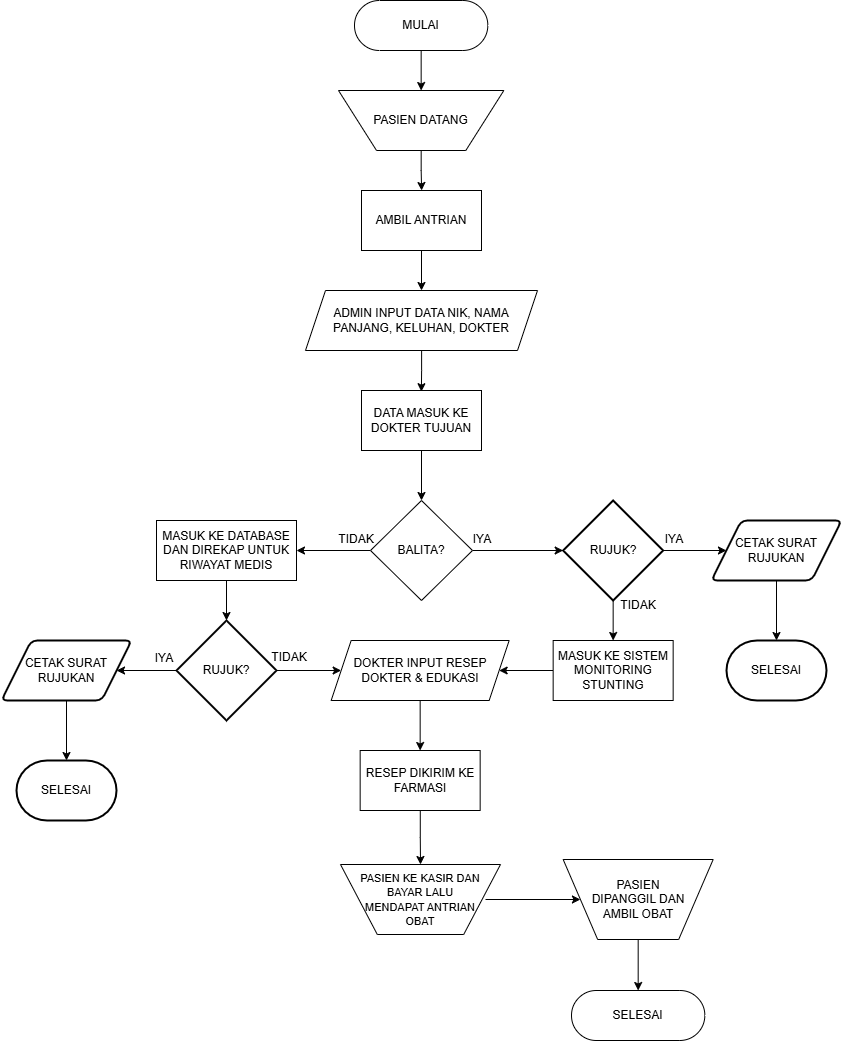

The diagram above was exported from draw.io. Its source (the exported page's mxGraphModel, read from the mxfile embedded in the PNG):
<mxGraphModel dx="2136" dy="1104" grid="1" gridSize="10" guides="1" tooltips="1" connect="1" arrows="1" fold="1" page="1" pageScale="1" pageWidth="850" pageHeight="1100" math="0" shadow="0">
  <root>
    <mxCell id="0" />
    <mxCell id="1" parent="0" />
    <mxCell id="HNZSyL-BYGBla7OPk6MC-27" edge="1" parent="1" source="XVUGU3ezVFUMln4WS1gb-2" style="edgeStyle=orthogonalEdgeStyle;rounded=0;orthogonalLoop=1;jettySize=auto;html=1;" target="HNZSyL-BYGBla7OPk6MC-14">
      <mxGeometry relative="1" as="geometry" />
    </mxCell>
    <mxCell id="XVUGU3ezVFUMln4WS1gb-2" parent="1" style="html=1;dashed=0;whiteSpace=wrap;shape=mxgraph.dfd.start" value="MULAI" vertex="1">
      <mxGeometry height="50" width="133.33" x="358" y="30" as="geometry" />
    </mxCell>
    <mxCell id="HNZSyL-BYGBla7OPk6MC-29" edge="1" parent="1" source="HNZSyL-BYGBla7OPk6MC-2" style="edgeStyle=orthogonalEdgeStyle;rounded=0;orthogonalLoop=1;jettySize=auto;html=1;" target="HNZSyL-BYGBla7OPk6MC-3">
      <mxGeometry relative="1" as="geometry" />
    </mxCell>
    <mxCell id="HNZSyL-BYGBla7OPk6MC-2" parent="1" style="rounded=0;whiteSpace=wrap;html=1;" value="AMBIL ANTRIAN" vertex="1">
      <mxGeometry height="60" width="120" x="365" y="220" as="geometry" />
    </mxCell>
    <mxCell id="HNZSyL-BYGBla7OPk6MC-3" parent="1" style="shape=parallelogram;perimeter=parallelogramPerimeter;whiteSpace=wrap;html=1;fixedSize=1;" value="ADMIN INPUT DATA NIK, NAMA PANJANG, KELUHAN, DOKTER" vertex="1">
      <mxGeometry height="60" width="232" x="309" y="320" as="geometry" />
    </mxCell>
    <mxCell id="HNZSyL-BYGBla7OPk6MC-31" edge="1" parent="1" source="HNZSyL-BYGBla7OPk6MC-4" style="edgeStyle=orthogonalEdgeStyle;rounded=0;orthogonalLoop=1;jettySize=auto;html=1;entryX=0.5;entryY=0;entryDx=0;entryDy=0;" target="HNZSyL-BYGBla7OPk6MC-5">
      <mxGeometry relative="1" as="geometry" />
    </mxCell>
    <mxCell id="HNZSyL-BYGBla7OPk6MC-4" parent="1" style="rounded=0;whiteSpace=wrap;html=1;" value="DATA MASUK KE DOKTER TUJUAN" vertex="1">
      <mxGeometry height="60" width="120" x="365" y="420" as="geometry" />
    </mxCell>
    <mxCell id="HNZSyL-BYGBla7OPk6MC-34" edge="1" parent="1" source="HNZSyL-BYGBla7OPk6MC-5" style="edgeStyle=orthogonalEdgeStyle;rounded=0;orthogonalLoop=1;jettySize=auto;html=1;" target="HNZSyL-BYGBla7OPk6MC-18">
      <mxGeometry relative="1" as="geometry" />
    </mxCell>
    <mxCell id="HNZSyL-BYGBla7OPk6MC-35" edge="1" parent="1" source="HNZSyL-BYGBla7OPk6MC-5" style="edgeStyle=orthogonalEdgeStyle;rounded=0;orthogonalLoop=1;jettySize=auto;html=1;entryX=1;entryY=0.5;entryDx=0;entryDy=0;" target="HNZSyL-BYGBla7OPk6MC-6">
      <mxGeometry relative="1" as="geometry" />
    </mxCell>
    <mxCell id="HNZSyL-BYGBla7OPk6MC-5" parent="1" style="rhombus;whiteSpace=wrap;html=1;" value="BALITA?" vertex="1">
      <mxGeometry height="100" width="102" x="374" y="530" as="geometry" />
    </mxCell>
    <mxCell id="HNZSyL-BYGBla7OPk6MC-6" parent="1" style="rounded=0;whiteSpace=wrap;html=1;" value="MASUK KE DATABASE DAN DIREKAP UNTUK RIWAYAT MEDIS" vertex="1">
      <mxGeometry height="60" width="140" x="160" y="550" as="geometry" />
    </mxCell>
    <mxCell id="HNZSyL-BYGBla7OPk6MC-39" edge="1" parent="1" source="HNZSyL-BYGBla7OPk6MC-7" style="edgeStyle=orthogonalEdgeStyle;rounded=0;orthogonalLoop=1;jettySize=auto;html=1;" target="HNZSyL-BYGBla7OPk6MC-8">
      <mxGeometry relative="1" as="geometry" />
    </mxCell>
    <mxCell id="HNZSyL-BYGBla7OPk6MC-7" parent="1" style="rounded=0;whiteSpace=wrap;html=1;" value="MASUK KE SISTEM MONITORING STUNTING" vertex="1">
      <mxGeometry height="60" width="120" x="556.66" y="670" as="geometry" />
    </mxCell>
    <mxCell id="HNZSyL-BYGBla7OPk6MC-42" edge="1" parent="1" source="HNZSyL-BYGBla7OPk6MC-8" style="edgeStyle=orthogonalEdgeStyle;rounded=0;orthogonalLoop=1;jettySize=auto;html=1;" target="HNZSyL-BYGBla7OPk6MC-9">
      <mxGeometry relative="1" as="geometry" />
    </mxCell>
    <mxCell id="HNZSyL-BYGBla7OPk6MC-8" parent="1" style="shape=parallelogram;perimeter=parallelogramPerimeter;whiteSpace=wrap;html=1;fixedSize=1;" value="DOKTER INPUT RESEP DOKTER &amp;amp; EDUKASI" vertex="1">
      <mxGeometry height="60" width="178" x="334.66" y="670" as="geometry" />
    </mxCell>
    <mxCell id="HNZSyL-BYGBla7OPk6MC-43" edge="1" parent="1" source="HNZSyL-BYGBla7OPk6MC-9" style="edgeStyle=orthogonalEdgeStyle;rounded=0;orthogonalLoop=1;jettySize=auto;html=1;entryX=0.5;entryY=1;entryDx=0;entryDy=0;" target="HNZSyL-BYGBla7OPk6MC-16">
      <mxGeometry relative="1" as="geometry" />
    </mxCell>
    <mxCell id="HNZSyL-BYGBla7OPk6MC-9" parent="1" style="rounded=0;whiteSpace=wrap;html=1;" value="RESEP DIKIRIM KE FARMASI" vertex="1">
      <mxGeometry height="60" width="120" x="363.66" y="780" as="geometry" />
    </mxCell>
    <mxCell id="HNZSyL-BYGBla7OPk6MC-13" parent="1" style="html=1;dashed=0;whiteSpace=wrap;shape=mxgraph.dfd.start" value="SELESAI" vertex="1">
      <mxGeometry height="50" width="133.33" x="575.01" y="1020" as="geometry" />
    </mxCell>
    <mxCell id="HNZSyL-BYGBla7OPk6MC-28" edge="1" parent="1" source="HNZSyL-BYGBla7OPk6MC-14" style="edgeStyle=orthogonalEdgeStyle;rounded=0;orthogonalLoop=1;jettySize=auto;html=1;" target="HNZSyL-BYGBla7OPk6MC-2">
      <mxGeometry relative="1" as="geometry" />
    </mxCell>
    <mxCell id="HNZSyL-BYGBla7OPk6MC-14" parent="1" style="verticalLabelPosition=middle;verticalAlign=middle;html=1;shape=trapezoid;perimeter=trapezoidPerimeter;whiteSpace=wrap;size=0.23;arcSize=10;flipV=1;labelPosition=center;align=center;legacyAnchorPoints=0;" value="PASIEN DATANG" vertex="1">
      <mxGeometry height="60" width="165.34" x="342" y="120" as="geometry" />
    </mxCell>
    <mxCell id="HNZSyL-BYGBla7OPk6MC-40" edge="1" parent="1" source="HNZSyL-BYGBla7OPk6MC-17" style="edgeStyle=orthogonalEdgeStyle;rounded=0;orthogonalLoop=1;jettySize=auto;html=1;entryX=0;entryY=0.5;entryDx=0;entryDy=0;" target="HNZSyL-BYGBla7OPk6MC-8">
      <mxGeometry relative="1" as="geometry" />
    </mxCell>
    <mxCell id="HNZSyL-BYGBla7OPk6MC-46" edge="1" parent="1" source="HNZSyL-BYGBla7OPk6MC-17" style="edgeStyle=orthogonalEdgeStyle;rounded=0;orthogonalLoop=1;jettySize=auto;html=1;entryX=1;entryY=0.5;entryDx=0;entryDy=0;" target="HNZSyL-BYGBla7OPk6MC-19">
      <mxGeometry relative="1" as="geometry" />
    </mxCell>
    <mxCell id="HNZSyL-BYGBla7OPk6MC-17" parent="1" style="strokeWidth=2;html=1;shape=mxgraph.flowchart.decision;whiteSpace=wrap;" value="RUJUK?" vertex="1">
      <mxGeometry height="100" width="100" x="180" y="650" as="geometry" />
    </mxCell>
    <mxCell id="HNZSyL-BYGBla7OPk6MC-36" edge="1" parent="1" source="HNZSyL-BYGBla7OPk6MC-18" style="edgeStyle=orthogonalEdgeStyle;rounded=0;orthogonalLoop=1;jettySize=auto;html=1;entryX=0;entryY=0.5;entryDx=0;entryDy=0;" target="HNZSyL-BYGBla7OPk6MC-20">
      <mxGeometry relative="1" as="geometry" />
    </mxCell>
    <mxCell id="HNZSyL-BYGBla7OPk6MC-38" edge="1" parent="1" source="HNZSyL-BYGBla7OPk6MC-18" style="edgeStyle=orthogonalEdgeStyle;rounded=0;orthogonalLoop=1;jettySize=auto;html=1;entryX=0.5;entryY=0;entryDx=0;entryDy=0;" target="HNZSyL-BYGBla7OPk6MC-7">
      <mxGeometry relative="1" as="geometry" />
    </mxCell>
    <mxCell id="HNZSyL-BYGBla7OPk6MC-18" parent="1" style="strokeWidth=2;html=1;shape=mxgraph.flowchart.decision;whiteSpace=wrap;" value="RUJUK?" vertex="1">
      <mxGeometry height="100" width="100" x="566.67" y="530" as="geometry" />
    </mxCell>
    <mxCell id="HNZSyL-BYGBla7OPk6MC-47" edge="1" parent="1" source="HNZSyL-BYGBla7OPk6MC-19" style="edgeStyle=orthogonalEdgeStyle;rounded=0;orthogonalLoop=1;jettySize=auto;html=1;" target="HNZSyL-BYGBla7OPk6MC-21">
      <mxGeometry relative="1" as="geometry" />
    </mxCell>
    <mxCell id="HNZSyL-BYGBla7OPk6MC-19" parent="1" style="shape=parallelogram;html=1;strokeWidth=2;perimeter=parallelogramPerimeter;whiteSpace=wrap;rounded=1;arcSize=12;size=0.23;" value="CETAK SURAT RUJUKAN" vertex="1">
      <mxGeometry height="60" width="130" x="5" y="670" as="geometry" />
    </mxCell>
    <mxCell id="HNZSyL-BYGBla7OPk6MC-20" parent="1" style="shape=parallelogram;html=1;strokeWidth=2;perimeter=parallelogramPerimeter;whiteSpace=wrap;rounded=1;arcSize=12;size=0.23;" value="CETAK SURAT RUJUKAN" vertex="1">
      <mxGeometry height="60" width="130" x="715" y="550" as="geometry" />
    </mxCell>
    <mxCell id="HNZSyL-BYGBla7OPk6MC-21" parent="1" style="strokeWidth=2;html=1;shape=mxgraph.flowchart.terminator;whiteSpace=wrap;" value="SELESAI" vertex="1">
      <mxGeometry height="60" width="100" x="20" y="790" as="geometry" />
    </mxCell>
    <mxCell id="HNZSyL-BYGBla7OPk6MC-22" parent="1" style="strokeWidth=2;html=1;shape=mxgraph.flowchart.terminator;whiteSpace=wrap;" value="SELESAI" vertex="1">
      <mxGeometry height="60" width="100" x="730" y="670" as="geometry" />
    </mxCell>
    <mxCell id="HNZSyL-BYGBla7OPk6MC-26" connectable="0" parent="1" style="group" value="" vertex="1">
      <mxGeometry height="70" width="160" x="344" y="894" as="geometry" />
    </mxCell>
    <mxCell id="HNZSyL-BYGBla7OPk6MC-16" parent="HNZSyL-BYGBla7OPk6MC-26" style="verticalLabelPosition=middle;verticalAlign=middle;html=1;shape=trapezoid;perimeter=trapezoidPerimeter;whiteSpace=wrap;size=0.23;arcSize=10;flipV=1;labelPosition=center;align=center;legacyAnchorPoints=0;" value="" vertex="1">
      <mxGeometry height="70" width="160" as="geometry" />
    </mxCell>
    <mxCell id="HNZSyL-BYGBla7OPk6MC-24" parent="HNZSyL-BYGBla7OPk6MC-26" style="text;html=1;whiteSpace=wrap;strokeColor=none;fillColor=none;align=center;verticalAlign=middle;rounded=0;" value="&lt;font style=&quot;font-size: 11px;&quot;&gt;PASIEN KE KASIR DAN BAYAR LALU MENDAPAT ANTRIAN OBAT&lt;/font&gt;" vertex="1">
      <mxGeometry height="30" width="130" x="15" y="20" as="geometry" />
    </mxCell>
    <mxCell id="HNZSyL-BYGBla7OPk6MC-30" edge="1" parent="1" source="HNZSyL-BYGBla7OPk6MC-3" style="edgeStyle=orthogonalEdgeStyle;rounded=0;orthogonalLoop=1;jettySize=auto;html=1;entryX=0.499;entryY=0.02;entryDx=0;entryDy=0;entryPerimeter=0;" target="HNZSyL-BYGBla7OPk6MC-4">
      <mxGeometry relative="1" as="geometry">
        <Array as="points" />
      </mxGeometry>
    </mxCell>
    <mxCell id="HNZSyL-BYGBla7OPk6MC-32" parent="1" style="text;html=1;whiteSpace=wrap;strokeColor=none;fillColor=none;align=center;verticalAlign=middle;rounded=0;" value="IYA" vertex="1">
      <mxGeometry height="30" width="60" x="455.99999999999994" y="554" as="geometry" />
    </mxCell>
    <mxCell id="HNZSyL-BYGBla7OPk6MC-33" parent="1" style="text;html=1;whiteSpace=wrap;strokeColor=none;fillColor=none;align=center;verticalAlign=middle;rounded=0;" value="TIDAK" vertex="1">
      <mxGeometry height="30" width="60" x="330" y="554" as="geometry" />
    </mxCell>
    <mxCell id="HNZSyL-BYGBla7OPk6MC-37" edge="1" parent="1" source="HNZSyL-BYGBla7OPk6MC-20" style="edgeStyle=orthogonalEdgeStyle;rounded=0;orthogonalLoop=1;jettySize=auto;html=1;entryX=0.5;entryY=0;entryDx=0;entryDy=0;entryPerimeter=0;" target="HNZSyL-BYGBla7OPk6MC-22">
      <mxGeometry relative="1" as="geometry" />
    </mxCell>
    <mxCell id="HNZSyL-BYGBla7OPk6MC-41" edge="1" parent="1" source="HNZSyL-BYGBla7OPk6MC-6" style="edgeStyle=orthogonalEdgeStyle;rounded=0;orthogonalLoop=1;jettySize=auto;html=1;entryX=0.5;entryY=0;entryDx=0;entryDy=0;entryPerimeter=0;" target="HNZSyL-BYGBla7OPk6MC-17">
      <mxGeometry relative="1" as="geometry" />
    </mxCell>
    <mxCell id="HNZSyL-BYGBla7OPk6MC-44" edge="1" parent="1" source="HNZSyL-BYGBla7OPk6MC-24" style="edgeStyle=orthogonalEdgeStyle;rounded=0;orthogonalLoop=1;jettySize=auto;html=1;entryX=0;entryY=0.5;entryDx=0;entryDy=0;" target="HNZSyL-BYGBla7OPk6MC-15">
      <mxGeometry relative="1" as="geometry" />
    </mxCell>
    <mxCell id="HNZSyL-BYGBla7OPk6MC-45" connectable="0" parent="1" style="group" value="" vertex="1">
      <mxGeometry height="80" width="150" x="566.67" y="889" as="geometry" />
    </mxCell>
    <mxCell id="HNZSyL-BYGBla7OPk6MC-15" parent="HNZSyL-BYGBla7OPk6MC-45" style="verticalLabelPosition=middle;verticalAlign=middle;html=1;shape=trapezoid;perimeter=trapezoidPerimeter;whiteSpace=wrap;size=0.23;arcSize=10;flipV=1;labelPosition=center;align=center;legacyAnchorPoints=0;" value="" vertex="1">
      <mxGeometry height="80" width="150" as="geometry" />
    </mxCell>
    <mxCell id="HNZSyL-BYGBla7OPk6MC-25" parent="HNZSyL-BYGBla7OPk6MC-45" style="text;html=1;whiteSpace=wrap;strokeColor=none;fillColor=none;align=center;verticalAlign=middle;rounded=0;" value="PASIEN DIPANGGIL DAN AMBIL OBAT" vertex="1">
      <mxGeometry height="30" width="110" x="20" y="25" as="geometry" />
    </mxCell>
    <mxCell id="HNZSyL-BYGBla7OPk6MC-48" edge="1" parent="1" source="HNZSyL-BYGBla7OPk6MC-15" style="edgeStyle=orthogonalEdgeStyle;rounded=0;orthogonalLoop=1;jettySize=auto;html=1;entryX=0.5;entryY=0.5;entryDx=0;entryDy=-25;entryPerimeter=0;" target="HNZSyL-BYGBla7OPk6MC-13">
      <mxGeometry relative="1" as="geometry" />
    </mxCell>
    <mxCell id="HNZSyL-BYGBla7OPk6MC-49" parent="1" style="text;html=1;whiteSpace=wrap;strokeColor=none;fillColor=none;align=center;verticalAlign=middle;rounded=0;" value="IYA" vertex="1">
      <mxGeometry height="30" width="60" x="648.34" y="554" as="geometry" />
    </mxCell>
    <mxCell id="HNZSyL-BYGBla7OPk6MC-50" parent="1" style="text;html=1;whiteSpace=wrap;strokeColor=none;fillColor=none;align=center;verticalAlign=middle;rounded=0;" value="TIDAK" vertex="1">
      <mxGeometry height="30" width="60" x="611.67" y="620" as="geometry" />
    </mxCell>
    <mxCell id="HNZSyL-BYGBla7OPk6MC-51" parent="1" style="text;html=1;whiteSpace=wrap;strokeColor=none;fillColor=none;align=center;verticalAlign=middle;rounded=0;" value="IYA" vertex="1">
      <mxGeometry height="30" width="60" x="138" y="673" as="geometry" />
    </mxCell>
    <mxCell id="HNZSyL-BYGBla7OPk6MC-52" parent="1" style="text;html=1;whiteSpace=wrap;strokeColor=none;fillColor=none;align=center;verticalAlign=middle;rounded=0;" value="TIDAK" vertex="1">
      <mxGeometry height="30" width="60" x="263" y="672" as="geometry" />
    </mxCell>
  </root>
</mxGraphModel>